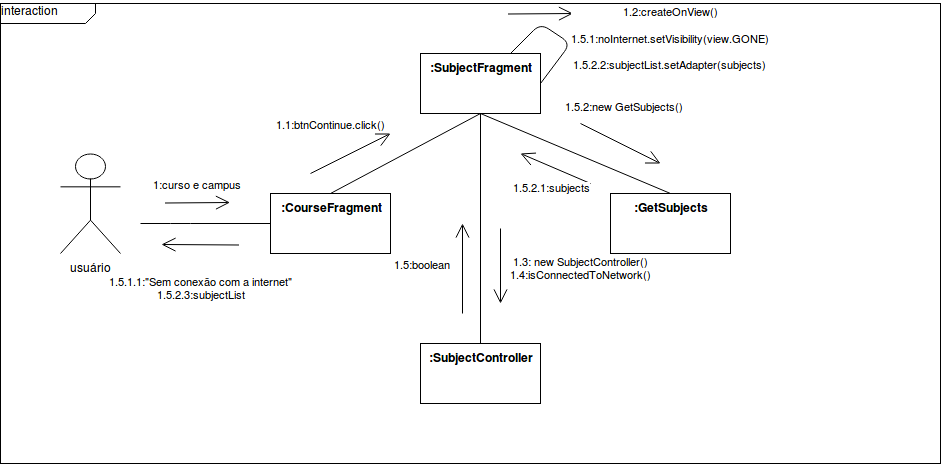

The diagram above was exported from draw.io. Its source (the exported page's mxGraphModel, read from the mxfile embedded in the PNG):
<mxGraphModel dx="1015" dy="497" grid="1" gridSize="10" guides="1" tooltips="1" connect="1" arrows="1" fold="1" page="1" pageScale="1" pageWidth="1169" pageHeight="826" math="0" shadow="0">
  <root>
    <mxCell id="0" />
    <mxCell id="1" parent="0" />
    <mxCell id="6-4JrRF1XARRwVJbRLsL-1" value="&lt;div&gt;interaction &lt;br&gt;&lt;/div&gt;&lt;div&gt;&lt;br&gt;&lt;/div&gt;" style="html=1;shape=mxgraph.sysml.package;overflow=fill;labelX=95;align=left;spacingLeft=5;verticalAlign=top;spacingTop=-3;" vertex="1" parent="1">
      <mxGeometry x="20" y="20" width="940" height="460" as="geometry" />
    </mxCell>
    <mxCell id="6-4JrRF1XARRwVJbRLsL-2" value="&lt;div&gt;usuário&lt;/div&gt;" style="shape=umlActor;html=1;verticalLabelPosition=bottom;verticalAlign=top;align=center;" vertex="1" parent="1">
      <mxGeometry x="80" y="170" width="60" height="100" as="geometry" />
    </mxCell>
    <mxCell id="6-4JrRF1XARRwVJbRLsL-3" value=":CourseFragment" style="shape=rect;html=1;verticalAlign=top;fontStyle=1;whiteSpace=wrap;align=center;" vertex="1" parent="1">
      <mxGeometry x="290" y="210" width="120" height="60" as="geometry" />
    </mxCell>
    <mxCell id="6-4JrRF1XARRwVJbRLsL-4" value=":SubjectFragment" style="shape=rect;html=1;verticalAlign=top;fontStyle=1;whiteSpace=wrap;align=center;" vertex="1" parent="1">
      <mxGeometry x="440" y="70" width="120" height="60" as="geometry" />
    </mxCell>
    <mxCell id="6-4JrRF1XARRwVJbRLsL-5" value=":SubjectController" style="shape=rect;html=1;verticalAlign=top;fontStyle=1;whiteSpace=wrap;align=center;" vertex="1" parent="1">
      <mxGeometry x="440" y="360" width="120" height="60" as="geometry" />
    </mxCell>
    <mxCell id="6-4JrRF1XARRwVJbRLsL-6" value=":GetSubjects" style="shape=rect;html=1;verticalAlign=top;fontStyle=1;whiteSpace=wrap;align=center;" vertex="1" parent="1">
      <mxGeometry x="630" y="210" width="120" height="60" as="geometry" />
    </mxCell>
    <mxCell id="6-4JrRF1XARRwVJbRLsL-11" value="1:curso e campus" style="edgeStyle=none;html=1;endArrow=open;endSize=12;verticalAlign=bottom;" edge="1" parent="1">
      <mxGeometry x="0.0022" y="9" width="160" relative="1" as="geometry">
        <mxPoint x="184.5" y="219.5" as="sourcePoint" />
        <mxPoint x="249.5" y="219" as="targetPoint" />
        <mxPoint as="offset" />
      </mxGeometry>
    </mxCell>
    <mxCell id="6-4JrRF1XARRwVJbRLsL-12" value="1.1:btnContinue.click()" style="edgeStyle=none;html=1;endArrow=open;endSize=12;verticalAlign=bottom;" edge="1" parent="1">
      <mxGeometry x="-0.2" y="27" width="160" relative="1" as="geometry">
        <mxPoint x="330" y="190" as="sourcePoint" />
        <mxPoint x="410" y="150" as="targetPoint" />
        <mxPoint as="offset" />
      </mxGeometry>
    </mxCell>
    <mxCell id="6-4JrRF1XARRwVJbRLsL-13" value="" style="edgeStyle=none;html=1;endArrow=none;verticalAlign=bottom;entryX=0;entryY=0.5;entryDx=0;entryDy=0;" edge="1" parent="1" target="6-4JrRF1XARRwVJbRLsL-3">
      <mxGeometry width="160" relative="1" as="geometry">
        <mxPoint x="160" y="240" as="sourcePoint" />
        <mxPoint x="180" y="500" as="targetPoint" />
        <Array as="points">
          <mxPoint x="200" y="240" />
        </Array>
      </mxGeometry>
    </mxCell>
    <mxCell id="6-4JrRF1XARRwVJbRLsL-14" value="" style="edgeStyle=none;html=1;endArrow=none;verticalAlign=bottom;entryX=0.5;entryY=1;entryDx=0;entryDy=0;exitX=0.5;exitY=0;exitDx=0;exitDy=0;" edge="1" parent="1" source="6-4JrRF1XARRwVJbRLsL-3" target="6-4JrRF1XARRwVJbRLsL-4">
      <mxGeometry width="160" relative="1" as="geometry">
        <mxPoint x="350" y="169.5" as="sourcePoint" />
        <mxPoint x="450" y="169.5" as="targetPoint" />
      </mxGeometry>
    </mxCell>
    <mxCell id="6-4JrRF1XARRwVJbRLsL-15" value="" style="edgeStyle=none;html=1;endArrow=none;verticalAlign=bottom;exitX=0.75;exitY=0;exitDx=0;exitDy=0;entryX=1;entryY=0.5;entryDx=0;entryDy=0;" edge="1" parent="1" source="6-4JrRF1XARRwVJbRLsL-4" target="6-4JrRF1XARRwVJbRLsL-4">
      <mxGeometry width="160" relative="1" as="geometry">
        <mxPoint x="500" y="50" as="sourcePoint" />
        <mxPoint x="660" y="50" as="targetPoint" />
        <Array as="points">
          <mxPoint x="560" y="40" />
          <mxPoint x="590" y="60" />
        </Array>
      </mxGeometry>
    </mxCell>
    <mxCell id="6-4JrRF1XARRwVJbRLsL-16" value="&lt;div&gt;1.2:createOnView()&lt;/div&gt;&lt;div&gt;&lt;br&gt;&lt;/div&gt;&lt;div&gt;1.5.1:noInternet.setVisibility(view.GONE)&lt;br&gt;&lt;/div&gt;&lt;div&gt;&lt;br&gt;&lt;/div&gt;&lt;div&gt;1.5.2.2:subjectList.setAdapter(subjects)&lt;br&gt;&lt;/div&gt;" style="edgeStyle=none;html=1;endArrow=open;endSize=12;verticalAlign=bottom;" edge="1" parent="1">
      <mxGeometry x="1" y="-114" width="160" relative="1" as="geometry">
        <mxPoint x="527.5" y="30.5" as="sourcePoint" />
        <mxPoint x="592.5" y="30" as="targetPoint" />
        <mxPoint x="97" y="-54" as="offset" />
      </mxGeometry>
    </mxCell>
    <mxCell id="6-4JrRF1XARRwVJbRLsL-17" value="" style="edgeStyle=none;html=1;endArrow=none;verticalAlign=bottom;exitX=0.5;exitY=0;exitDx=0;exitDy=0;" edge="1" parent="1" source="6-4JrRF1XARRwVJbRLsL-5">
      <mxGeometry width="160" relative="1" as="geometry">
        <mxPoint x="330" y="220" as="sourcePoint" />
        <mxPoint x="500" y="130" as="targetPoint" />
      </mxGeometry>
    </mxCell>
    <mxCell id="6-4JrRF1XARRwVJbRLsL-18" value="&lt;div&gt;1.3: new SubjectController()&lt;/div&gt;&lt;div&gt;1.4:isConnectedToNetwork()&lt;br&gt;&lt;/div&gt;" style="edgeStyle=none;html=1;endArrow=open;endSize=12;verticalAlign=bottom;" edge="1" parent="1">
      <mxGeometry x="0.4667" y="80" width="160" relative="1" as="geometry">
        <mxPoint x="520" y="245" as="sourcePoint" />
        <mxPoint x="520" y="320" as="targetPoint" />
        <mxPoint as="offset" />
      </mxGeometry>
    </mxCell>
    <mxCell id="6-4JrRF1XARRwVJbRLsL-19" value="1.5:boolean" style="edgeStyle=none;html=1;endArrow=open;endSize=12;verticalAlign=bottom;" edge="1" parent="1">
      <mxGeometry x="-0.1111" y="40" width="160" relative="1" as="geometry">
        <mxPoint x="482" y="330" as="sourcePoint" />
        <mxPoint x="482" y="240" as="targetPoint" />
        <mxPoint as="offset" />
      </mxGeometry>
    </mxCell>
    <mxCell id="6-4JrRF1XARRwVJbRLsL-20" value="&lt;div&gt;1.5.1.1:&quot;Sem conexão com a internet&quot;&lt;/div&gt;&lt;div&gt;1.5.2.3:subjectList&lt;/div&gt;" style="edgeStyle=none;html=1;endArrow=open;endSize=12;verticalAlign=bottom;entryX=0.17;entryY=0.674;entryDx=0;entryDy=0;entryPerimeter=0;" edge="1" parent="1">
      <mxGeometry x="-0.0162" y="59" width="160" relative="1" as="geometry">
        <mxPoint x="258.5" y="261.5" as="sourcePoint" />
        <mxPoint x="181" y="261" as="targetPoint" />
        <mxPoint as="offset" />
      </mxGeometry>
    </mxCell>
    <mxCell id="6-4JrRF1XARRwVJbRLsL-21" value="" style="edgeStyle=none;html=1;endArrow=none;verticalAlign=bottom;entryX=0.5;entryY=0;entryDx=0;entryDy=0;" edge="1" parent="1" target="6-4JrRF1XARRwVJbRLsL-6">
      <mxGeometry width="160" relative="1" as="geometry">
        <mxPoint x="500" y="130" as="sourcePoint" />
        <mxPoint x="744" y="160" as="targetPoint" />
      </mxGeometry>
    </mxCell>
    <mxCell id="6-4JrRF1XARRwVJbRLsL-22" value="1.5.2:new GetSubjects()" style="edgeStyle=none;html=1;endArrow=open;endSize=12;verticalAlign=bottom;" edge="1" parent="1">
      <mxGeometry x="-0.2" y="27" width="160" relative="1" as="geometry">
        <mxPoint x="600" y="140" as="sourcePoint" />
        <mxPoint x="680" y="180" as="targetPoint" />
        <mxPoint as="offset" />
      </mxGeometry>
    </mxCell>
    <mxCell id="6-4JrRF1XARRwVJbRLsL-23" value="1.5.2.1:subjects" style="edgeStyle=none;html=1;endArrow=open;endSize=12;verticalAlign=bottom;" edge="1" parent="1">
      <mxGeometry x="-0.2" y="27" width="160" relative="1" as="geometry">
        <mxPoint x="610" y="200" as="sourcePoint" />
        <mxPoint x="540" y="170" as="targetPoint" />
        <mxPoint as="offset" />
      </mxGeometry>
    </mxCell>
  </root>
</mxGraphModel>